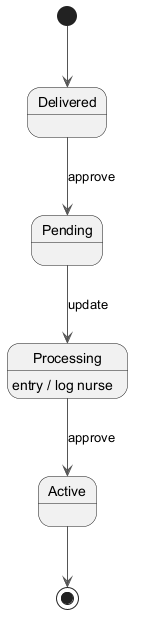

The diagram above was rendered by PlantUML. Its source (embedded in the PNG):
@startuml
skinparam ArrowColor #555555
[*] --> Delivered
Delivered --> Pending : approve
Pending --> Processing : update
Processing --> Active : approve
Processing : entry / log nurse
Active --> [*]
@enduml